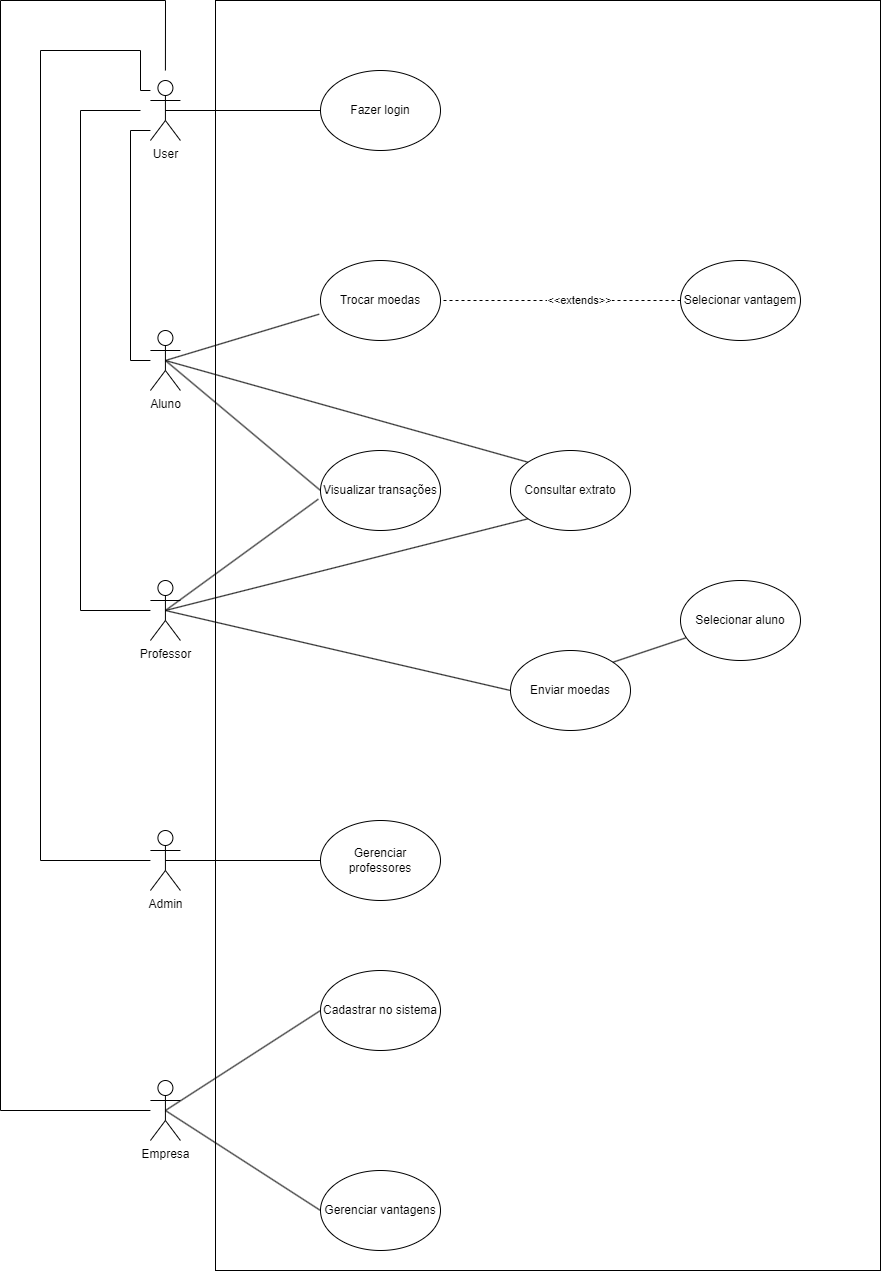

The diagram above was exported from draw.io. Its source (the exported page's mxGraphModel, read from the mxfile embedded in the PNG):
<mxGraphModel dx="2619" dy="2503" grid="1" gridSize="10" guides="1" tooltips="1" connect="1" arrows="1" fold="1" page="1" pageScale="1" pageWidth="827" pageHeight="1169" math="0" shadow="0">
  <root>
    <mxCell id="0" />
    <mxCell id="1" parent="0" />
    <mxCell id="gTndqexRxWy94c6zoqIW-1" value="User" style="shape=umlActor;verticalLabelPosition=bottom;verticalAlign=top;html=1;outlineConnect=0;" parent="1" vertex="1">
      <mxGeometry x="-310.08" y="-570" width="30" height="60" as="geometry" />
    </mxCell>
    <mxCell id="gTndqexRxWy94c6zoqIW-11" style="edgeStyle=orthogonalEdgeStyle;rounded=0;orthogonalLoop=1;jettySize=auto;html=1;entryX=0;entryY=0.5;entryDx=0;entryDy=0;exitX=0.5;exitY=0.5;exitDx=0;exitDy=0;exitPerimeter=0;endArrow=none;endFill=0;" parent="1" source="gTndqexRxWy94c6zoqIW-1" target="gTndqexRxWy94c6zoqIW-10" edge="1">
      <mxGeometry relative="1" as="geometry" />
    </mxCell>
    <mxCell id="gTndqexRxWy94c6zoqIW-19" style="rounded=0;orthogonalLoop=1;jettySize=auto;html=1;entryX=-0.011;entryY=0.671;entryDx=0;entryDy=0;entryPerimeter=0;exitX=0.5;exitY=0.5;exitDx=0;exitDy=0;exitPerimeter=0;endArrow=none;endFill=0;" parent="1" source="gTndqexRxWy94c6zoqIW-2" target="gTndqexRxWy94c6zoqIW-21" edge="1">
      <mxGeometry relative="1" as="geometry">
        <mxPoint x="-70" y="-310" as="targetPoint" />
      </mxGeometry>
    </mxCell>
    <mxCell id="gTndqexRxWy94c6zoqIW-20" style="rounded=0;orthogonalLoop=1;jettySize=auto;html=1;entryX=0;entryY=0.5;entryDx=0;entryDy=0;exitX=0.5;exitY=0.5;exitDx=0;exitDy=0;exitPerimeter=0;endArrow=none;endFill=0;" parent="1" source="gTndqexRxWy94c6zoqIW-2" target="gTndqexRxWy94c6zoqIW-25" edge="1">
      <mxGeometry relative="1" as="geometry">
        <mxPoint x="-50" y="-150" as="targetPoint" />
      </mxGeometry>
    </mxCell>
    <mxCell id="gTndqexRxWy94c6zoqIW-27" style="rounded=0;orthogonalLoop=1;jettySize=auto;html=1;exitX=0.5;exitY=0.5;exitDx=0;exitDy=0;exitPerimeter=0;entryX=0;entryY=0;entryDx=0;entryDy=0;endArrow=none;endFill=0;" parent="1" source="gTndqexRxWy94c6zoqIW-2" target="gTndqexRxWy94c6zoqIW-13" edge="1">
      <mxGeometry relative="1" as="geometry">
        <Array as="points" />
      </mxGeometry>
    </mxCell>
    <mxCell id="gTndqexRxWy94c6zoqIW-57" style="rounded=0;orthogonalLoop=1;jettySize=auto;html=1;edgeStyle=orthogonalEdgeStyle;endArrow=none;endFill=0;" parent="1" source="gTndqexRxWy94c6zoqIW-2" target="gTndqexRxWy94c6zoqIW-1" edge="1">
      <mxGeometry relative="1" as="geometry">
        <mxPoint x="-340.08" y="-540.0000000000002" as="targetPoint" />
        <Array as="points">
          <mxPoint x="-330.08" y="-290" />
          <mxPoint x="-330.08" y="-520" />
        </Array>
      </mxGeometry>
    </mxCell>
    <mxCell id="gTndqexRxWy94c6zoqIW-2" value="Aluno" style="shape=umlActor;verticalLabelPosition=bottom;verticalAlign=top;html=1;outlineConnect=0;" parent="1" vertex="1">
      <mxGeometry x="-310.08" y="-320" width="30" height="60" as="geometry" />
    </mxCell>
    <mxCell id="gTndqexRxWy94c6zoqIW-12" style="rounded=0;orthogonalLoop=1;jettySize=auto;html=1;entryX=0;entryY=1;entryDx=0;entryDy=0;exitX=0.5;exitY=0.5;exitDx=0;exitDy=0;exitPerimeter=0;endArrow=none;endFill=0;" parent="1" source="gTndqexRxWy94c6zoqIW-3" target="gTndqexRxWy94c6zoqIW-13" edge="1">
      <mxGeometry relative="1" as="geometry">
        <mxPoint x="-30" y="-50" as="targetPoint" />
        <mxPoint x="-230" y="-50" as="sourcePoint" />
      </mxGeometry>
    </mxCell>
    <mxCell id="gTndqexRxWy94c6zoqIW-28" style="rounded=0;orthogonalLoop=1;jettySize=auto;html=1;entryX=0;entryY=0.5;entryDx=0;entryDy=0;exitX=0.5;exitY=0.5;exitDx=0;exitDy=0;exitPerimeter=0;endArrow=none;endFill=0;" parent="1" source="gTndqexRxWy94c6zoqIW-3" target="gTndqexRxWy94c6zoqIW-29" edge="1">
      <mxGeometry relative="1" as="geometry">
        <mxPoint x="-80" y="40" as="targetPoint" />
      </mxGeometry>
    </mxCell>
    <mxCell id="gTndqexRxWy94c6zoqIW-56" style="edgeStyle=orthogonalEdgeStyle;rounded=0;orthogonalLoop=1;jettySize=auto;html=1;endArrow=none;endFill=0;" parent="1" source="gTndqexRxWy94c6zoqIW-3" edge="1">
      <mxGeometry relative="1" as="geometry">
        <mxPoint x="-320.08" y="-540" as="targetPoint" />
        <mxPoint x="-320.08" y="-50" as="sourcePoint" />
        <Array as="points">
          <mxPoint x="-380.08" y="-40" />
          <mxPoint x="-380.08" y="-540" />
          <mxPoint x="-320.08" y="-540" />
        </Array>
      </mxGeometry>
    </mxCell>
    <mxCell id="gTndqexRxWy94c6zoqIW-3" value="Professor" style="shape=umlActor;verticalLabelPosition=bottom;verticalAlign=top;html=1;outlineConnect=0;" parent="1" vertex="1">
      <mxGeometry x="-310.08" y="-70" width="30" height="60" as="geometry" />
    </mxCell>
    <mxCell id="gTndqexRxWy94c6zoqIW-14" style="edgeStyle=orthogonalEdgeStyle;rounded=0;orthogonalLoop=1;jettySize=auto;html=1;entryX=0;entryY=0.5;entryDx=0;entryDy=0;exitX=0.5;exitY=0.5;exitDx=0;exitDy=0;exitPerimeter=0;endArrow=none;endFill=0;" parent="1" source="gTndqexRxWy94c6zoqIW-4" target="gTndqexRxWy94c6zoqIW-15" edge="1">
      <mxGeometry relative="1" as="geometry">
        <mxPoint x="-30" y="110" as="targetPoint" />
      </mxGeometry>
    </mxCell>
    <mxCell id="gTndqexRxWy94c6zoqIW-55" style="edgeStyle=orthogonalEdgeStyle;rounded=0;orthogonalLoop=1;jettySize=auto;html=1;endArrow=none;endFill=0;" parent="1" source="gTndqexRxWy94c6zoqIW-4" target="gTndqexRxWy94c6zoqIW-1" edge="1">
      <mxGeometry relative="1" as="geometry">
        <mxPoint x="-320.08" y="-570" as="targetPoint" />
        <mxPoint x="-320.08" y="210" as="sourcePoint" />
        <Array as="points">
          <mxPoint x="-420.08" y="210" />
          <mxPoint x="-420.08" y="-600" />
          <mxPoint x="-320.08" y="-600" />
          <mxPoint x="-320.08" y="-560" />
        </Array>
      </mxGeometry>
    </mxCell>
    <mxCell id="gTndqexRxWy94c6zoqIW-4" value="Admin" style="shape=umlActor;verticalLabelPosition=bottom;verticalAlign=top;html=1;outlineConnect=0;" parent="1" vertex="1">
      <mxGeometry x="-310.08" y="180" width="30" height="60" as="geometry" />
    </mxCell>
    <mxCell id="gTndqexRxWy94c6zoqIW-34" style="rounded=0;orthogonalLoop=1;jettySize=auto;html=1;entryX=0;entryY=0.5;entryDx=0;entryDy=0;exitX=0.5;exitY=0.5;exitDx=0;exitDy=0;exitPerimeter=0;endArrow=none;endFill=0;" parent="1" source="gTndqexRxWy94c6zoqIW-5" target="gTndqexRxWy94c6zoqIW-35" edge="1">
      <mxGeometry relative="1" as="geometry">
        <mxPoint x="-90" y="340" as="targetPoint" />
      </mxGeometry>
    </mxCell>
    <mxCell id="gTndqexRxWy94c6zoqIW-39" style="rounded=0;orthogonalLoop=1;jettySize=auto;html=1;entryX=0;entryY=0.5;entryDx=0;entryDy=0;exitX=0.5;exitY=0.5;exitDx=0;exitDy=0;exitPerimeter=0;endArrow=none;endFill=0;" parent="1" source="gTndqexRxWy94c6zoqIW-5" target="gTndqexRxWy94c6zoqIW-38" edge="1">
      <mxGeometry relative="1" as="geometry" />
    </mxCell>
    <mxCell id="gTndqexRxWy94c6zoqIW-52" style="edgeStyle=orthogonalEdgeStyle;rounded=0;orthogonalLoop=1;jettySize=auto;html=1;endArrow=none;endFill=0;" parent="1" source="gTndqexRxWy94c6zoqIW-5" edge="1">
      <mxGeometry relative="1" as="geometry">
        <mxPoint x="-295.08" y="-580" as="targetPoint" />
        <mxPoint x="-395.08" y="460" as="sourcePoint" />
        <Array as="points">
          <mxPoint x="-460.08" y="460" />
          <mxPoint x="-460.08" y="-650" />
          <mxPoint x="-295.08" y="-650" />
        </Array>
      </mxGeometry>
    </mxCell>
    <mxCell id="gTndqexRxWy94c6zoqIW-5" value="Empresa" style="shape=umlActor;verticalLabelPosition=bottom;verticalAlign=top;html=1;outlineConnect=0;" parent="1" vertex="1">
      <mxGeometry x="-310.08" y="430" width="30" height="60" as="geometry" />
    </mxCell>
    <mxCell id="gTndqexRxWy94c6zoqIW-10" value="Fazer login" style="ellipse;whiteSpace=wrap;html=1;" parent="1" vertex="1">
      <mxGeometry x="-140" y="-580" width="120" height="80" as="geometry" />
    </mxCell>
    <mxCell id="gTndqexRxWy94c6zoqIW-13" value="Consultar extrato" style="ellipse;whiteSpace=wrap;html=1;" parent="1" vertex="1">
      <mxGeometry x="50" y="-200" width="120" height="80" as="geometry" />
    </mxCell>
    <mxCell id="gTndqexRxWy94c6zoqIW-15" value="Gerenciar professores" style="ellipse;whiteSpace=wrap;html=1;" parent="1" vertex="1">
      <mxGeometry x="-140" y="170" width="120" height="80" as="geometry" />
    </mxCell>
    <mxCell id="gTndqexRxWy94c6zoqIW-21" value="Trocar moedas" style="ellipse;whiteSpace=wrap;html=1;" parent="1" vertex="1">
      <mxGeometry x="-140" y="-390" width="120" height="80" as="geometry" />
    </mxCell>
    <mxCell id="gTndqexRxWy94c6zoqIW-24" style="edgeStyle=orthogonalEdgeStyle;rounded=0;orthogonalLoop=1;jettySize=auto;html=1;exitX=0;exitY=0.5;exitDx=0;exitDy=0;entryX=1;entryY=0.5;entryDx=0;entryDy=0;dashed=1;endArrow=none;endFill=0;" parent="1" source="gTndqexRxWy94c6zoqIW-23" target="gTndqexRxWy94c6zoqIW-21" edge="1">
      <mxGeometry relative="1" as="geometry" />
    </mxCell>
    <mxCell id="gTndqexRxWy94c6zoqIW-49" value="&amp;lt;&amp;lt;extends&amp;gt;&amp;gt;" style="edgeLabel;html=1;align=center;verticalAlign=middle;resizable=0;points=[];" parent="gTndqexRxWy94c6zoqIW-24" vertex="1" connectable="0">
      <mxGeometry x="-0.1541" y="-1" relative="1" as="geometry">
        <mxPoint as="offset" />
      </mxGeometry>
    </mxCell>
    <mxCell id="gTndqexRxWy94c6zoqIW-23" value="Selecionar vantagem" style="ellipse;whiteSpace=wrap;html=1;" parent="1" vertex="1">
      <mxGeometry x="220" y="-390" width="120" height="80" as="geometry" />
    </mxCell>
    <mxCell id="gTndqexRxWy94c6zoqIW-25" value="Visualizar transações" style="ellipse;whiteSpace=wrap;html=1;" parent="1" vertex="1">
      <mxGeometry x="-140" y="-200" width="120" height="80" as="geometry" />
    </mxCell>
    <mxCell id="gTndqexRxWy94c6zoqIW-26" style="rounded=0;orthogonalLoop=1;jettySize=auto;html=1;entryX=-0.018;entryY=0.608;entryDx=0;entryDy=0;entryPerimeter=0;exitX=0.5;exitY=0.5;exitDx=0;exitDy=0;exitPerimeter=0;endArrow=none;endFill=0;" parent="1" source="gTndqexRxWy94c6zoqIW-3" target="gTndqexRxWy94c6zoqIW-25" edge="1">
      <mxGeometry relative="1" as="geometry" />
    </mxCell>
    <mxCell id="gTndqexRxWy94c6zoqIW-29" value="Enviar moedas" style="ellipse;whiteSpace=wrap;html=1;" parent="1" vertex="1">
      <mxGeometry x="50" width="120" height="80" as="geometry" />
    </mxCell>
    <mxCell id="gTndqexRxWy94c6zoqIW-32" style="rounded=0;orthogonalLoop=1;jettySize=auto;html=1;entryX=1;entryY=0;entryDx=0;entryDy=0;endArrow=none;endFill=0;" parent="1" source="gTndqexRxWy94c6zoqIW-30" target="gTndqexRxWy94c6zoqIW-29" edge="1">
      <mxGeometry relative="1" as="geometry" />
    </mxCell>
    <mxCell id="gTndqexRxWy94c6zoqIW-30" value="Selecionar aluno" style="ellipse;whiteSpace=wrap;html=1;" parent="1" vertex="1">
      <mxGeometry x="220" y="-70" width="120" height="80" as="geometry" />
    </mxCell>
    <mxCell id="gTndqexRxWy94c6zoqIW-35" value="Cadastrar no sistema" style="ellipse;whiteSpace=wrap;html=1;" parent="1" vertex="1">
      <mxGeometry x="-140" y="320" width="120" height="80" as="geometry" />
    </mxCell>
    <mxCell id="gTndqexRxWy94c6zoqIW-38" value="Gerenciar vantagens" style="ellipse;whiteSpace=wrap;html=1;" parent="1" vertex="1">
      <mxGeometry x="-140" y="520" width="120" height="80" as="geometry" />
    </mxCell>
    <mxCell id="3" value="" style="rounded=0;whiteSpace=wrap;html=1;fillColor=none;" vertex="1" parent="1">
      <mxGeometry x="-245" y="-650" width="665" height="1270" as="geometry" />
    </mxCell>
  </root>
</mxGraphModel>